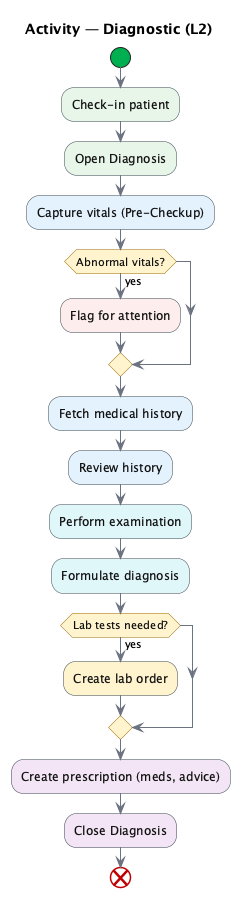

The diagram above was rendered by PlantUML. Its source (embedded in the PNG):
@startuml
title Activity — Diagnostic (L2) 

skinparam ArrowColor #6B7280
skinparam activity {
  StartColor #00B050
  EndColor   #C00000
  BackgroundColor #F7F9FB
  BorderColor #36454F
}
skinparam ActivityDiamondBackgroundColor #FFF4CE
skinparam ActivityDiamondBorderColor #9A6B00
skinparam ActivityFontColor #111111

start
#E8F5E9:Check-in patient;
#E8F5E9:Open Diagnosis;

#E3F2FD:Capture vitals (Pre-Checkup);
if (Abnormal vitals?) then (yes)
  #FDEDED:Flag for attention;
endif

#E3F2FD:Fetch medical history;
#E3F2FD:Review history;

#E0F7FA:Perform examination;
#E0F7FA:Formulate diagnosis;

if (Lab tests needed?) then (yes)
  #FFF4CE:Create lab order;
endif

#F3E5F5:Create prescription (meds, advice);
#F3E5F5:Close Diagnosis;
end
@enduml